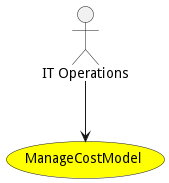

The diagram above was rendered by PlantUML. Its source (embedded in the PNG):
@startuml


usecase "ManageCostModel" as ManageCostModel #yellow

Actor "IT Operations" as ITOperations

ITOperations --> ManageCostModel











@enduml